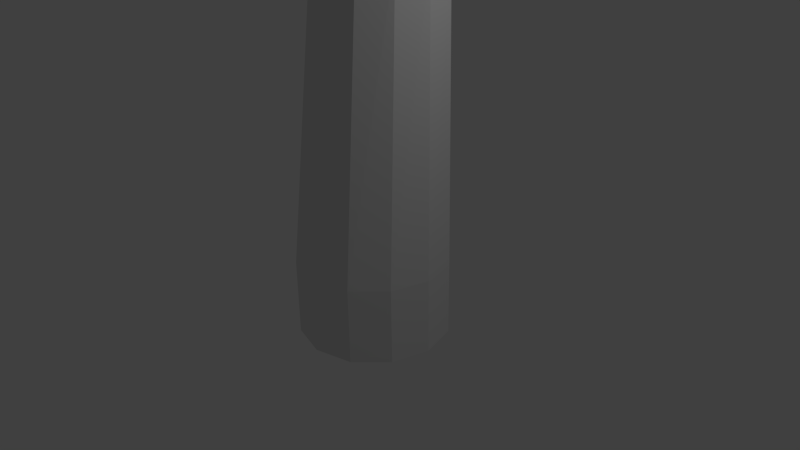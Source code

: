 # Source: root.blend  (saved by Blender 2.75.0; exported with 4.5.12 LTS)
import bpy
from mathutils import Matrix  # noqa: F401  (used for matrix-valued properties, if any)

bpy.ops.wm.read_factory_settings(use_empty=True)
scene = bpy.context.scene
scene.name = 'Scene'

# ---- collections
col_collection_1 = bpy.data.collections.new('Collection 1'); scene.collection.children.link(col_collection_1)

# ---- world
world_world = bpy.data.worlds.new('World'); scene.world = world_world
world_world.color = (0.05088, 0.05088, 0.05088)
world_world.use_sun_shadow = False
world_world.sun_shadow_jitter_overblur = 0.0
world_world.cycles.sampling_method = 'MANUAL'
world_world.cycles.sample_map_resolution = 256

# ---- cameras
cam_camera = bpy.data.cameras.new('Camera')
cam_camera.clip_end = 100.0
cam_camera.lens = 35.0
cam_camera.sensor_width = 32.0
cam_camera.sensor_height = 18.0
cam_camera.ortho_scale = 7.314
cam_camera.dof.focus_distance = 0.0
cam_camera.dof.aperture_fstop = 128.0

# ---- lights
light_lamp = bpy.data.lights.new('Lamp', 'POINT')
light_lamp.transmission_factor = 0.0
light_lamp.cutoff_distance = 30.0
light_lamp.energy = 100.0
light_lamp.shadow_buffer_clip_start = 1.001
light_lamp.shadow_soft_size = 0.1
light_lamp.shadow_maximum_resolution = 0.006
light_lamp.use_absolute_resolution = True
light_lamp.cycles.use_multiple_importance_sampling = False

# ---- meshes
me_cylinder = bpy.data.meshes.new('Cylinder')
me_cylinder.from_pydata([(0.0, 1.0, -1.0), (0.0, 1.0, 0.01496), (0.5, 0.866, -1.0), (0.5, 0.866, 0.01496), (0.866, 0.5, -1.0), (0.866, 0.5, 0.01496), (1.0, -4.371e-08, -1.0), (1.0, -4.371e-08, 0.01496), (0.866, -0.5, -1.0), (0.866, -0.5, 0.01496), (0.5, -0.866, -1.0), (0.5, -0.866, 0.01496), (1.51e-07, -1.0, -1.0), (1.51e-07, -1.0, 0.01496), (-0.5, -0.866, -1.0), (-0.5, -0.866, 0.01496), (-0.866, -0.5, -1.0), (-0.866, -0.5, 0.01496), (-1.0, -4.649e-07, -1.0), (-1.0, -4.649e-07, 0.01496), (-0.866, 0.5, -1.0), (-0.866, 0.5, 0.01496), (-0.5, 0.866, -1.0), (-0.5, 0.866, 0.01496), (0.4594, 0.8897, 3.689), (0.06484, 1.014, 3.678), (0.7385, 0.5855, 3.72), (0.8274, 0.1834, 3.763), (0.7022, -0.2089, 3.805), (0.3964, -0.4863, 3.836), (-0.00794, -0.5744, 3.848), (-0.4025, -0.4496, 3.836), (-0.6816, -0.1455, 3.805), (-0.7705, 0.2566, 3.763), (-0.6453, 0.649, 3.72), (-0.3395, 0.9263, 3.689), (-1.26, 1.838, 11.9), (-1.533, 1.909, 11.9), (-1.06, 1.64, 11.9), (-0.9852, 1.369, 11.89), (-1.056, 1.096, 11.89), (-1.254, 0.8955, 11.88), (-1.526, 0.8208, 11.88), (-1.798, 0.8919, 11.88), (-1.999, 1.09, 11.89), (-2.074, 1.361, 11.89), (-2.002, 1.634, 11.9), (-1.805, 1.834, 11.9), (-1.923, 2.087, 16.94), (-2.098, 2.11, 16.92), (-1.783, 1.979, 16.96), (-1.716, 1.815, 16.98), (-1.741, 1.639, 16.99), (-1.85, 1.499, 16.99), (-2.014, 1.431, 16.98), (-2.189, 1.454, 16.96), (-2.329, 1.562, 16.94), (-2.396, 1.726, 16.92), (-2.371, 1.902, 16.91), (-2.262, 2.042, 16.91), (-1.903, 2.032, 20.73), (-2.018, 2.069, 20.74), (-1.823, 1.943, 20.71), (-1.799, 1.825, 20.7), (-1.837, 1.71, 20.7), (-1.926, 1.629, 20.7), (-2.044, 1.603, 20.71), (-2.158, 1.64, 20.73), (-2.238, 1.73, 20.74), (-2.263, 1.848, 20.76), (-2.225, 1.963, 20.76), (-2.135, 2.044, 20.75), (-1.614, 1.726, 23.67), (-1.674, 1.745, 23.68), (-1.572, 1.679, 23.66), (-1.559, 1.617, 23.66), (-1.579, 1.556, 23.65), (-1.626, 1.513, 23.66), (-1.688, 1.5, 23.66), (-1.748, 1.519, 23.67), (-1.79, 1.567, 23.68), (-1.803, 1.629, 23.69), (-1.783, 1.689, 23.69), (-1.736, 1.732, 23.69)], [], [(0, 1, 3, 2), (2, 3, 5, 4), (4, 5, 7, 6), (6, 7, 9, 8), (8, 9, 11, 10), (10, 11, 13, 12), (12, 13, 15, 14), (14, 15, 17, 16), (16, 17, 19, 18), (18, 19, 21, 20), (17, 15, 31, 32), (22, 23, 1, 0), (20, 21, 23, 22), (0, 2, 4, 6, 8, 10, 12, 14, 16, 18, 20, 22), (29, 28, 40, 41), (15, 13, 30, 31), (13, 11, 29, 30), (11, 9, 28, 29), (9, 7, 27, 28), (1, 23, 35, 25), (3, 1, 25, 24), (7, 5, 26, 27), (23, 21, 34, 35), (5, 3, 24, 26), (21, 19, 33, 34), (19, 17, 32, 33), (41, 40, 52, 53), (25, 35, 47, 37), (26, 24, 36, 38), (33, 32, 44, 45), (30, 29, 41, 42), (27, 26, 38, 39), (34, 33, 45, 46), (31, 30, 42, 43), (28, 27, 39, 40), (35, 34, 46, 47), (24, 25, 37, 36), (32, 31, 43, 44), (56, 55, 67, 68), (37, 47, 59, 49), (38, 36, 48, 50), (45, 44, 56, 57), (42, 41, 53, 54), (39, 38, 50, 51), (46, 45, 57, 58), (43, 42, 54, 55), (40, 39, 51, 52), (47, 46, 58, 59), (36, 37, 49, 48), (44, 43, 55, 56), (60, 61, 73, 72), (53, 52, 64, 65), (49, 59, 71, 61), (50, 48, 60, 62), (57, 56, 68, 69), (54, 53, 65, 66), (51, 50, 62, 63), (58, 57, 69, 70), (55, 54, 66, 67), (52, 51, 63, 64), (59, 58, 70, 71), (48, 49, 61, 60), (72, 73, 83, 82, 81, 80, 79, 78, 77, 76, 75, 74), (68, 67, 79, 80), (65, 64, 76, 77), (61, 71, 83, 73), (62, 60, 72, 74), (69, 68, 80, 81), (66, 65, 77, 78), (63, 62, 74, 75), (70, 69, 81, 82), (67, 66, 78, 79), (64, 63, 75, 76), (71, 70, 82, 83)])
me_cylinder.use_remesh_preserve_volume = False
me_cylinder.use_remesh_preserve_attributes = False
me_cylinder.use_mirror_vertex_groups = False
me_cylinder.update()

# ---- objects
ob_cylinder = bpy.data.objects.new('Cylinder', me_cylinder)
ob_lamp = bpy.data.objects.new('Lamp', light_lamp)
ob_camera = bpy.data.objects.new('Camera', cam_camera)

# ---- transforms, parenting, visibility, modifiers, constraints
ob_cylinder.location = (0.0, 0.0, 0.0)
ob_cylinder.lineart.crease_threshold = 0.0
ob_lamp.location = (4.076, 1.005, 5.904)
ob_lamp.rotation_euler = (0.6503, 0.05522, 1.866)
ob_lamp.lock_rotations_4d = False
ob_lamp.empty_display_type = 'ARROWS'
ob_lamp.color = (0.0, 0.0, 0.0, 0.0)
ob_lamp.lineart.crease_threshold = 0.0
ob_camera.location = (7.481, -6.508, 5.344)
ob_camera.rotation_euler = (1.109, 0.01082, 0.8149)
ob_camera.lock_rotations_4d = False
ob_camera.empty_display_type = 'ARROWS'
ob_camera.color = (0.0, 0.0, 0.0, 0.0)
ob_camera.display_type = 'WIRE'
ob_camera.lineart.crease_threshold = 0.0

# ---- collection membership
col_collection_1.objects.link(ob_cylinder)
col_collection_1.objects.link(ob_lamp)
col_collection_1.objects.link(ob_camera)

# ---- scene / render settings (as saved in the file)
scene.camera = ob_camera
scene.frame_start = 1; scene.frame_end = 250; scene.frame_set(1)
scene.render.engine = 'BLENDER_EEVEE_NEXT'
scene.render.resolution_percentage = 50
scene.render.dither_intensity = 0.0
scene.cycles.use_denoising = False
scene.cycles.samples = 10
scene.cycles.sampling_pattern = 'TABULATED_SOBOL'
scene.cycles.light_sampling_threshold = 0.0
scene.cycles.use_adaptive_sampling = False
scene.cycles.use_light_tree = False
scene.cycles.blur_glossy = 0.0
scene.cycles.pixel_filter_type = 'GAUSSIAN'
scene.cycles.sample_clamp_indirect = 0.0
scene.view_settings.view_transform = 'Standard'
bpy.context.view_layer.update()
